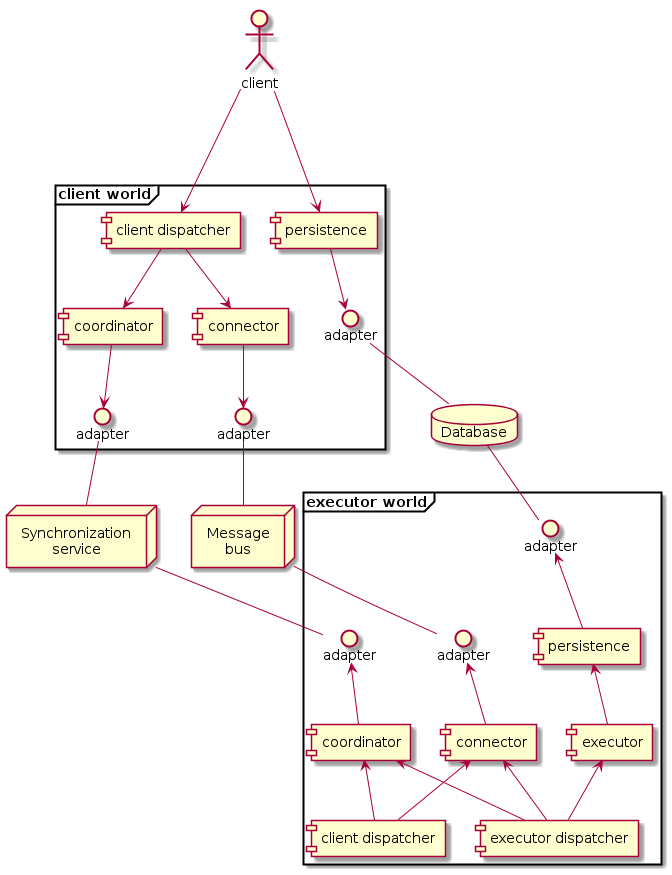

The diagram above was rendered by PlantUML. Its source (embedded in the PNG):
@startuml


actor client

frame "client world" {
  interface adapter as ClientPersistenceAdapter
  interface adapter as ClientCoordinatorAdapter
  interface adapter as ClientConnectorAdapter
  component [coordinator] as ClientCoordinator
  component [persistence] as ClientPersistence
  component [connector] as ClientConnector
  component [client dispatcher] as ClientClientDispatcher
  [ClientCoordinator] -down-> ClientCoordinatorAdapter
  [ClientConnector] -down-> ClientConnectorAdapter
  [ClientPersistence] -down-> ClientPersistenceAdapter
  [ClientClientDispatcher] --> [ClientConnector]
  [ClientClientDispatcher] --> [ClientCoordinator]
  client -down--> [ClientClientDispatcher]
  client -down--> [ClientPersistence]
}

frame "executor world" {
interface adapter as PersistenceAdapter
interface adapter as CoordinatorAdapter
interface adapter as ConnectorAdapter
[coordinator] -up-> CoordinatorAdapter
[connector] -up-> ConnectorAdapter
[persistence] -up-> PersistenceAdapter
[connector] <-- [client dispatcher]
[connector] <-- [executor dispatcher]
[executor] <-- [executor dispatcher]
[coordinator] <-- [client dispatcher]
[coordinator] <-- [executor dispatcher]
[persistence] <-- [executor]
}

database "Database" as Database
ClientPersistenceAdapter -down- Database
Database -down- PersistenceAdapter

node "Synchronization\nservice" as SyncService
ClientCoordinatorAdapter -down- SyncService
SyncService -down- CoordinatorAdapter

node "Message\nbus" as MessageBus
ClientConnectorAdapter -down- MessageBus
MessageBus -down- ConnectorAdapter

 skinparam backgroundColor transparent

@enduml